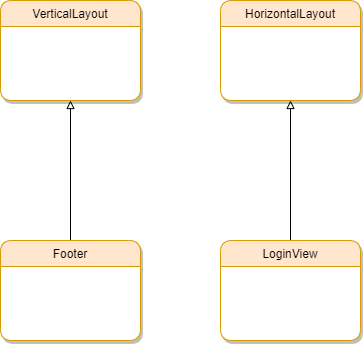

The diagram above was exported from draw.io. Its source (the exported page's mxGraphModel, read from the mxfile embedded in the PNG):
<mxGraphModel dx="1422" dy="705" grid="1" gridSize="10" guides="1" tooltips="1" connect="1" arrows="1" fold="1" page="1" pageScale="1" pageWidth="827" pageHeight="1169" math="0" shadow="0">
  <root>
    <mxCell id="WIyWlLk6GJQsqaUBKTNV-0" />
    <mxCell id="WIyWlLk6GJQsqaUBKTNV-1" parent="WIyWlLk6GJQsqaUBKTNV-0" />
    <mxCell id="2dWiCd2P2ngZ3At4OYLB-38" style="edgeStyle=orthogonalEdgeStyle;rounded=0;orthogonalLoop=1;jettySize=auto;html=1;exitX=0.5;exitY=0;exitDx=0;exitDy=0;endArrow=block;endFill=0;entryX=0.5;entryY=1;entryDx=0;entryDy=0;" edge="1" parent="WIyWlLk6GJQsqaUBKTNV-1" source="2dWiCd2P2ngZ3At4OYLB-30" target="2dWiCd2P2ngZ3At4OYLB-33">
      <mxGeometry relative="1" as="geometry">
        <mxPoint x="620" y="320" as="targetPoint" />
      </mxGeometry>
    </mxCell>
    <mxCell id="2dWiCd2P2ngZ3At4OYLB-30" value="Footer" style="swimlane;fontStyle=0;align=center;verticalAlign=top;childLayout=stackLayout;horizontal=1;startSize=26;horizontalStack=0;resizeParent=1;resizeLast=0;collapsible=1;marginBottom=0;rounded=1;shadow=1;strokeWidth=1;swimlaneFillColor=#ffffff;fillColor=#ffe6cc;strokeColor=#d79b00;" vertex="1" parent="WIyWlLk6GJQsqaUBKTNV-1">
      <mxGeometry x="550" y="430" width="140" height="100" as="geometry">
        <mxRectangle x="340" y="380" width="170" height="26" as="alternateBounds" />
      </mxGeometry>
    </mxCell>
    <mxCell id="2dWiCd2P2ngZ3At4OYLB-45" value="" style="edgeStyle=orthogonalEdgeStyle;rounded=0;orthogonalLoop=1;jettySize=auto;html=1;endArrow=block;endFill=0;" edge="1" parent="WIyWlLk6GJQsqaUBKTNV-1" source="2dWiCd2P2ngZ3At4OYLB-31" target="2dWiCd2P2ngZ3At4OYLB-44">
      <mxGeometry relative="1" as="geometry" />
    </mxCell>
    <mxCell id="2dWiCd2P2ngZ3At4OYLB-31" value="LoginView" style="swimlane;fontStyle=0;align=center;verticalAlign=top;childLayout=stackLayout;horizontal=1;startSize=26;horizontalStack=0;resizeParent=1;resizeLast=0;collapsible=1;marginBottom=0;rounded=1;shadow=1;strokeWidth=1;swimlaneFillColor=#ffffff;fillColor=#ffe6cc;strokeColor=#d79b00;" vertex="1" parent="WIyWlLk6GJQsqaUBKTNV-1">
      <mxGeometry x="770" y="430" width="140" height="100" as="geometry">
        <mxRectangle x="340" y="380" width="170" height="26" as="alternateBounds" />
      </mxGeometry>
    </mxCell>
    <mxCell id="2dWiCd2P2ngZ3At4OYLB-33" value="VerticalLayout" style="swimlane;fontStyle=0;align=center;verticalAlign=top;childLayout=stackLayout;horizontal=1;startSize=26;horizontalStack=0;resizeParent=1;resizeLast=0;collapsible=1;marginBottom=0;rounded=1;shadow=1;strokeWidth=1;swimlaneFillColor=#ffffff;fillColor=#ffe6cc;strokeColor=#d79b00;" vertex="1" parent="WIyWlLk6GJQsqaUBKTNV-1">
      <mxGeometry x="550" y="190" width="140" height="100" as="geometry">
        <mxRectangle x="340" y="380" width="170" height="26" as="alternateBounds" />
      </mxGeometry>
    </mxCell>
    <mxCell id="2dWiCd2P2ngZ3At4OYLB-44" value="HorizontalLayout" style="swimlane;fontStyle=0;align=center;verticalAlign=top;childLayout=stackLayout;horizontal=1;startSize=26;horizontalStack=0;resizeParent=1;resizeLast=0;collapsible=1;marginBottom=0;rounded=1;shadow=1;strokeWidth=1;swimlaneFillColor=#ffffff;fillColor=#ffe6cc;strokeColor=#d79b00;" vertex="1" parent="WIyWlLk6GJQsqaUBKTNV-1">
      <mxGeometry x="770" y="190" width="140" height="100" as="geometry">
        <mxRectangle x="340" y="380" width="170" height="26" as="alternateBounds" />
      </mxGeometry>
    </mxCell>
  </root>
</mxGraphModel>